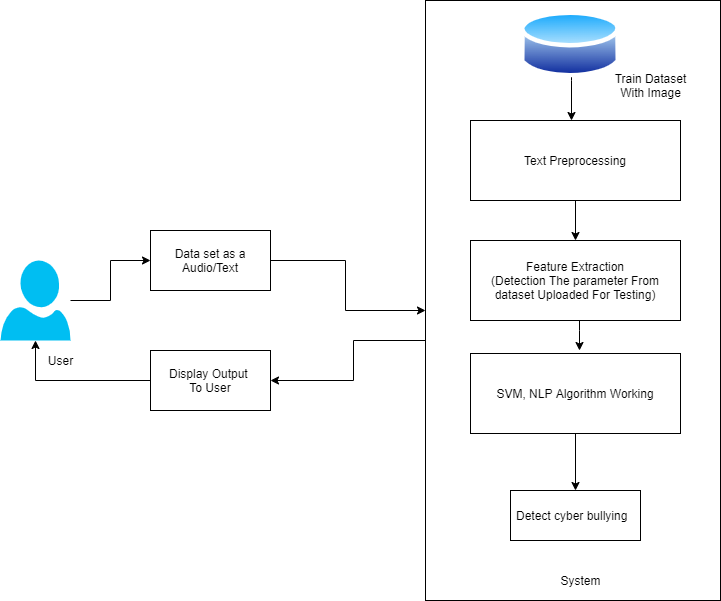

The diagram above was exported from draw.io. Its source (the exported page's mxGraphModel, read from the mxfile embedded in the PNG):
<mxGraphModel dx="868" dy="425" grid="1" gridSize="10" guides="1" tooltips="1" connect="1" arrows="1" fold="1" page="1" pageScale="1" pageWidth="850" pageHeight="1100" math="0" shadow="0">
  <root>
    <mxCell id="0" />
    <mxCell id="1" parent="0" />
    <mxCell id="0asBpaDj_D8xt_8LKv14-1" style="edgeStyle=orthogonalEdgeStyle;rounded=0;orthogonalLoop=1;jettySize=auto;html=1;entryX=1;entryY=0.5;entryDx=0;entryDy=0;" parent="1" source="0asBpaDj_D8xt_8LKv14-2" target="0asBpaDj_D8xt_8LKv14-8" edge="1">
      <mxGeometry relative="1" as="geometry">
        <mxPoint x="810" y="693" as="targetPoint" />
        <Array as="points">
          <mxPoint x="883" y="653" />
          <mxPoint x="883" y="693" />
        </Array>
      </mxGeometry>
    </mxCell>
    <mxCell id="0asBpaDj_D8xt_8LKv14-2" value="" style="rounded=0;whiteSpace=wrap;html=1;" parent="1" vertex="1">
      <mxGeometry x="955" y="313" width="295" height="600" as="geometry" />
    </mxCell>
    <mxCell id="0asBpaDj_D8xt_8LKv14-3" style="edgeStyle=orthogonalEdgeStyle;rounded=0;orthogonalLoop=1;jettySize=auto;html=1;entryX=0;entryY=0.5;entryDx=0;entryDy=0;" parent="1" source="0asBpaDj_D8xt_8LKv14-4" target="0asBpaDj_D8xt_8LKv14-6" edge="1">
      <mxGeometry relative="1" as="geometry" />
    </mxCell>
    <mxCell id="0asBpaDj_D8xt_8LKv14-4" value="" style="verticalLabelPosition=bottom;html=1;verticalAlign=top;align=center;strokeColor=none;fillColor=#00BEF2;shape=mxgraph.azure.user;" parent="1" vertex="1">
      <mxGeometry x="530" y="573" width="70" height="80" as="geometry" />
    </mxCell>
    <mxCell id="0asBpaDj_D8xt_8LKv14-5" style="edgeStyle=orthogonalEdgeStyle;rounded=0;orthogonalLoop=1;jettySize=auto;html=1;exitX=1;exitY=0.5;exitDx=0;exitDy=0;" parent="1" source="0asBpaDj_D8xt_8LKv14-6" edge="1">
      <mxGeometry relative="1" as="geometry">
        <mxPoint x="955" y="623" as="targetPoint" />
        <mxPoint x="805" y="543" as="sourcePoint" />
        <Array as="points">
          <mxPoint x="875" y="573" />
          <mxPoint x="875" y="623" />
        </Array>
      </mxGeometry>
    </mxCell>
    <mxCell id="0asBpaDj_D8xt_8LKv14-6" value="Data set as a Audio/Text" style="rounded=0;whiteSpace=wrap;html=1;" parent="1" vertex="1">
      <mxGeometry x="680" y="543" width="120" height="60" as="geometry" />
    </mxCell>
    <mxCell id="0asBpaDj_D8xt_8LKv14-7" style="edgeStyle=orthogonalEdgeStyle;rounded=0;orthogonalLoop=1;jettySize=auto;html=1;entryX=0.5;entryY=1;entryDx=0;entryDy=0;entryPerimeter=0;" parent="1" source="0asBpaDj_D8xt_8LKv14-8" target="0asBpaDj_D8xt_8LKv14-4" edge="1">
      <mxGeometry relative="1" as="geometry">
        <mxPoint x="560" y="693" as="targetPoint" />
        <Array as="points">
          <mxPoint x="565" y="693" />
        </Array>
      </mxGeometry>
    </mxCell>
    <mxCell id="0asBpaDj_D8xt_8LKv14-8" value="Display Output&amp;nbsp;&lt;br&gt;To User" style="rounded=0;whiteSpace=wrap;html=1;" parent="1" vertex="1">
      <mxGeometry x="680" y="663" width="120" height="60" as="geometry" />
    </mxCell>
    <mxCell id="0asBpaDj_D8xt_8LKv14-9" style="edgeStyle=orthogonalEdgeStyle;rounded=0;orthogonalLoop=1;jettySize=auto;html=1;entryX=0.5;entryY=0;entryDx=0;entryDy=0;" parent="1" source="0asBpaDj_D8xt_8LKv14-10" target="0asBpaDj_D8xt_8LKv14-12" edge="1">
      <mxGeometry relative="1" as="geometry" />
    </mxCell>
    <mxCell id="0asBpaDj_D8xt_8LKv14-10" value="Text Preprocessing&lt;br&gt;" style="rounded=0;whiteSpace=wrap;html=1;" parent="1" vertex="1">
      <mxGeometry x="1000" y="433" width="210" height="80" as="geometry" />
    </mxCell>
    <mxCell id="0asBpaDj_D8xt_8LKv14-11" style="edgeStyle=orthogonalEdgeStyle;rounded=0;orthogonalLoop=1;jettySize=auto;html=1;entryX=0.5;entryY=0;entryDx=0;entryDy=0;" parent="1" edge="1">
      <mxGeometry relative="1" as="geometry">
        <mxPoint x="1109" y="633" as="sourcePoint" />
        <mxPoint x="1109" y="663" as="targetPoint" />
        <Array as="points">
          <mxPoint x="1109" y="643" />
          <mxPoint x="1109" y="643" />
        </Array>
      </mxGeometry>
    </mxCell>
    <mxCell id="0asBpaDj_D8xt_8LKv14-12" value="Feature Extraction&lt;br&gt;(Detection The parameter From&lt;br&gt;dataset Uploaded For Testing)" style="rounded=0;whiteSpace=wrap;html=1;" parent="1" vertex="1">
      <mxGeometry x="1000" y="553" width="210" height="80" as="geometry" />
    </mxCell>
    <mxCell id="0asBpaDj_D8xt_8LKv14-13" style="edgeStyle=orthogonalEdgeStyle;rounded=0;orthogonalLoop=1;jettySize=auto;html=1;" parent="1" source="0asBpaDj_D8xt_8LKv14-14" target="0asBpaDj_D8xt_8LKv14-15" edge="1">
      <mxGeometry relative="1" as="geometry" />
    </mxCell>
    <mxCell id="0asBpaDj_D8xt_8LKv14-14" value="SVM, NLP Algorithm Working" style="rounded=0;whiteSpace=wrap;html=1;" parent="1" vertex="1">
      <mxGeometry x="1000" y="666" width="210" height="80" as="geometry" />
    </mxCell>
    <mxCell id="0asBpaDj_D8xt_8LKv14-15" value="Detect cyber bullying&amp;nbsp;&amp;nbsp;" style="rounded=0;whiteSpace=wrap;html=1;" parent="1" vertex="1">
      <mxGeometry x="1040" y="803" width="130" height="50" as="geometry" />
    </mxCell>
    <mxCell id="0asBpaDj_D8xt_8LKv14-16" value="System" style="text;html=1;align=center;verticalAlign=middle;resizable=0;points=[];autosize=1;" parent="1" vertex="1">
      <mxGeometry x="1080" y="883" width="60" height="20" as="geometry" />
    </mxCell>
    <mxCell id="0asBpaDj_D8xt_8LKv14-17" style="edgeStyle=orthogonalEdgeStyle;rounded=0;orthogonalLoop=1;jettySize=auto;html=1;entryX=0.5;entryY=0;entryDx=0;entryDy=0;" parent="1" edge="1">
      <mxGeometry relative="1" as="geometry">
        <mxPoint x="1101" y="386.81453517294494" as="sourcePoint" />
        <mxPoint x="1101" y="433" as="targetPoint" />
        <Array as="points">
          <mxPoint x="1101" y="393" />
          <mxPoint x="1101" y="393" />
        </Array>
      </mxGeometry>
    </mxCell>
    <mxCell id="0asBpaDj_D8xt_8LKv14-18" value="" style="aspect=fixed;perimeter=ellipsePerimeter;html=1;align=center;shadow=0;dashed=0;spacingTop=3;image;image=img/lib/active_directory/database.svg;" parent="1" vertex="1">
      <mxGeometry x="1050" y="320" width="100" height="74" as="geometry" />
    </mxCell>
    <mxCell id="0asBpaDj_D8xt_8LKv14-19" value="Train Dataset&lt;br&gt;With Image" style="text;html=1;align=center;verticalAlign=middle;resizable=0;points=[];autosize=1;" parent="1" vertex="1">
      <mxGeometry x="1135" y="383" width="90" height="30" as="geometry" />
    </mxCell>
    <mxCell id="0asBpaDj_D8xt_8LKv14-20" value="User" style="text;html=1;align=center;verticalAlign=middle;resizable=0;points=[];autosize=1;" parent="1" vertex="1">
      <mxGeometry x="570" y="663" width="40" height="20" as="geometry" />
    </mxCell>
  </root>
</mxGraphModel>